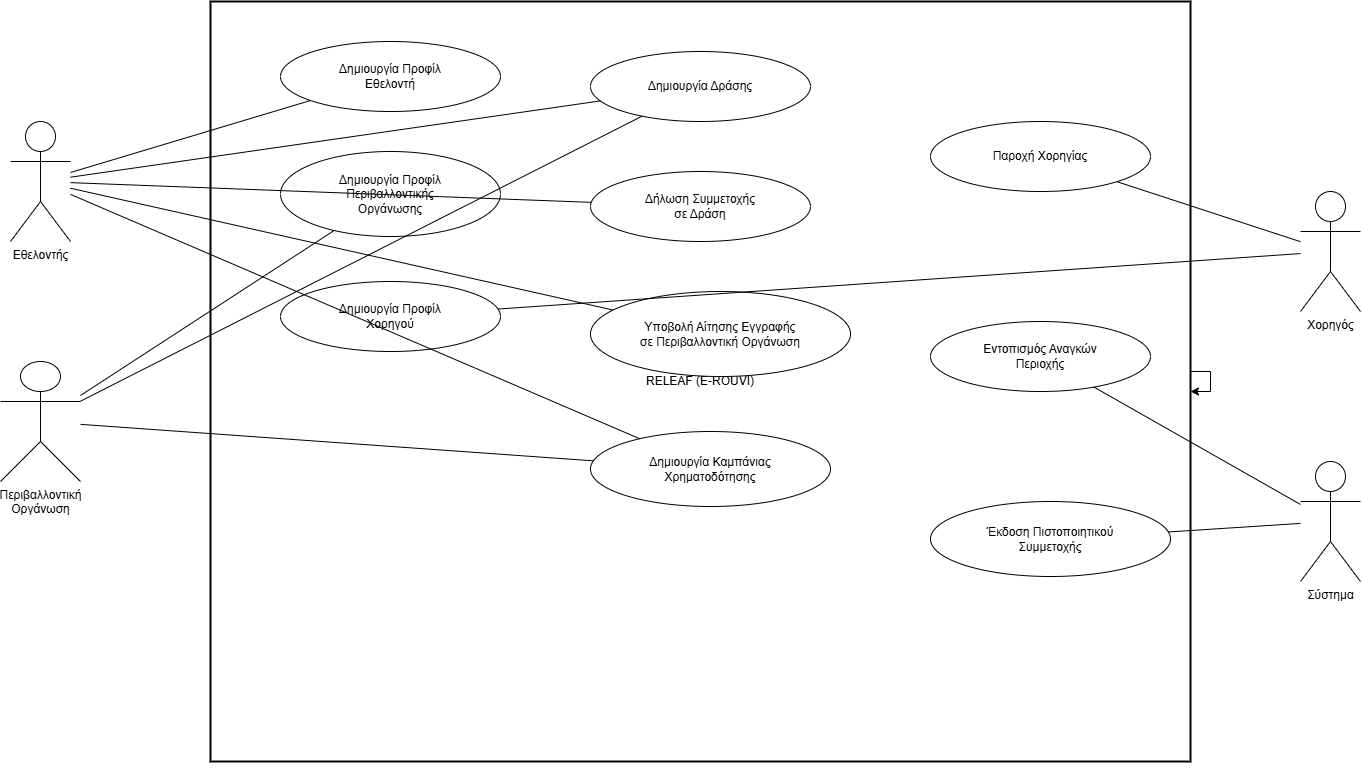

The diagram above was exported from draw.io. Its source (the exported page's mxGraphModel, read from the mxfile embedded in the PNG):
<mxGraphModel dx="1737" dy="878" grid="1" gridSize="10" guides="1" tooltips="1" connect="1" arrows="1" fold="1" page="1" pageScale="1" pageWidth="827" pageHeight="1169" background="none" math="0" shadow="0">
  <root>
    <mxCell id="0" />
    <mxCell id="1" parent="0" />
    <mxCell id="kD5n5XG4HNAL41rqaTgO-1" parent="1" style="rounded=0;whiteSpace=wrap;html=1;strokeWidth=2;" value="RELEAF (E-ROUVI)" vertex="1">
      <mxGeometry height="760" width="980" x="270" y="60" as="geometry" />
    </mxCell>
    <mxCell id="kD5n5XG4HNAL41rqaTgO-2" parent="kD5n5XG4HNAL41rqaTgO-1" style="ellipse;whiteSpace=wrap;html=1;" value="Δημιουργία Προφίλ&#10;Εθελοντή" vertex="1">
      <mxGeometry height="70" width="220" x="70" y="40" as="geometry" />
    </mxCell>
    <mxCell id="kD5n5XG4HNAL41rqaTgO-3" parent="kD5n5XG4HNAL41rqaTgO-1" style="ellipse;whiteSpace=wrap;html=1;" value="Δημιουργία Προφίλ&#10;Περιβαλλοντικής&#10;Οργάνωσης" vertex="1">
      <mxGeometry height="85" width="220" x="70" y="150" as="geometry" />
    </mxCell>
    <mxCell id="kD5n5XG4HNAL41rqaTgO-4" parent="kD5n5XG4HNAL41rqaTgO-1" style="ellipse;whiteSpace=wrap;html=1;" value="Δημιουργία Προφίλ&#10;Χορηγού" vertex="1">
      <mxGeometry height="70" width="220" x="70" y="280" as="geometry" />
    </mxCell>
    <mxCell id="kD5n5XG4HNAL41rqaTgO-5" parent="kD5n5XG4HNAL41rqaTgO-1" style="ellipse;whiteSpace=wrap;html=1;" value="Δημιουργία Δράσης" vertex="1">
      <mxGeometry height="70" width="220" x="380" y="50" as="geometry" />
    </mxCell>
    <mxCell id="kD5n5XG4HNAL41rqaTgO-6" parent="kD5n5XG4HNAL41rqaTgO-1" style="ellipse;whiteSpace=wrap;html=1;" value="Δήλωση Συμμετοχής&#10;σε Δράση" vertex="1">
      <mxGeometry height="70" width="220" x="380" y="170" as="geometry" />
    </mxCell>
    <mxCell id="kD5n5XG4HNAL41rqaTgO-7" parent="kD5n5XG4HNAL41rqaTgO-1" style="ellipse;whiteSpace=wrap;html=1;" value="Υποβολή Αίτησης Εγγραφής&#10;σε Περιβαλλοντική Οργάνωση" vertex="1">
      <mxGeometry height="85" width="260" x="380" y="290" as="geometry" />
    </mxCell>
    <mxCell id="kD5n5XG4HNAL41rqaTgO-8" parent="kD5n5XG4HNAL41rqaTgO-1" style="ellipse;whiteSpace=wrap;html=1;" value="Δημιουργία Καμπάνιας&#10;Χρηματοδότησης" vertex="1">
      <mxGeometry height="75" width="240" x="380" y="430" as="geometry" />
    </mxCell>
    <mxCell id="kD5n5XG4HNAL41rqaTgO-9" parent="kD5n5XG4HNAL41rqaTgO-1" style="ellipse;whiteSpace=wrap;html=1;" value="Παροχή Χορηγίας" vertex="1">
      <mxGeometry height="70" width="220" x="720" y="120" as="geometry" />
    </mxCell>
    <mxCell id="kD5n5XG4HNAL41rqaTgO-10" parent="kD5n5XG4HNAL41rqaTgO-1" style="ellipse;whiteSpace=wrap;html=1;" value="Εντοπισμός Αναγκών&#10;Περιοχής" vertex="1">
      <mxGeometry height="70" width="220" x="720" y="320" as="geometry" />
    </mxCell>
    <mxCell id="kD5n5XG4HNAL41rqaTgO-11" parent="kD5n5XG4HNAL41rqaTgO-1" style="ellipse;whiteSpace=wrap;html=1;" value="Έκδοση Πιστοποιητικού&#10;Συμμετοχής" vertex="1">
      <mxGeometry height="75" width="240" x="720" y="500" as="geometry" />
    </mxCell>
    <mxCell id="kD5n5XG4HNAL41rqaTgO-12" parent="1" style="shape=umlActor;verticalLabelPosition=bottom;verticalAlign=top;html=1;outlineConnect=0;" value="Εθελοντής" vertex="1">
      <mxGeometry height="120" width="60" x="70" y="180" as="geometry" />
    </mxCell>
    <mxCell id="kD5n5XG4HNAL41rqaTgO-13" parent="1" style="shape=umlActor;verticalLabelPosition=bottom;verticalAlign=top;html=1;outlineConnect=0;" value="Περιβαλλοντική&#10;Οργάνωση" vertex="1">
      <mxGeometry height="120" width="80" x="60" y="420" as="geometry" />
    </mxCell>
    <mxCell id="kD5n5XG4HNAL41rqaTgO-14" parent="1" style="shape=umlActor;verticalLabelPosition=bottom;verticalAlign=top;html=1;outlineConnect=0;" value="Χορηγός" vertex="1">
      <mxGeometry height="120" width="60" x="1360" y="250" as="geometry" />
    </mxCell>
    <mxCell id="kD5n5XG4HNAL41rqaTgO-15" parent="1" style="shape=umlActor;verticalLabelPosition=bottom;verticalAlign=top;html=1;outlineConnect=0;" value="Σύστημα" vertex="1">
      <mxGeometry height="120" width="60" x="1360" y="520" as="geometry" />
    </mxCell>
    <mxCell id="kD5n5XG4HNAL41rqaTgO-16" edge="1" parent="1" source="kD5n5XG4HNAL41rqaTgO-12" style="endArrow=none;html=1;" target="kD5n5XG4HNAL41rqaTgO-2">
      <mxGeometry relative="1" as="geometry" />
    </mxCell>
    <mxCell id="kD5n5XG4HNAL41rqaTgO-17" edge="1" parent="1" source="kD5n5XG4HNAL41rqaTgO-13" style="endArrow=none;html=1;" target="kD5n5XG4HNAL41rqaTgO-3">
      <mxGeometry relative="1" as="geometry" />
    </mxCell>
    <mxCell id="kD5n5XG4HNAL41rqaTgO-18" edge="1" parent="1" source="kD5n5XG4HNAL41rqaTgO-14" style="endArrow=none;html=1;" target="kD5n5XG4HNAL41rqaTgO-4">
      <mxGeometry relative="1" as="geometry" />
    </mxCell>
    <mxCell id="kD5n5XG4HNAL41rqaTgO-19" edge="1" parent="1" source="kD5n5XG4HNAL41rqaTgO-12" style="endArrow=none;html=1;" target="kD5n5XG4HNAL41rqaTgO-5">
      <mxGeometry relative="1" as="geometry" />
    </mxCell>
    <mxCell id="kD5n5XG4HNAL41rqaTgO-20" edge="1" parent="1" source="kD5n5XG4HNAL41rqaTgO-13" style="endArrow=none;html=1;" target="kD5n5XG4HNAL41rqaTgO-5">
      <mxGeometry relative="1" as="geometry" />
    </mxCell>
    <mxCell id="kD5n5XG4HNAL41rqaTgO-21" edge="1" parent="1" source="kD5n5XG4HNAL41rqaTgO-12" style="endArrow=none;html=1;" target="kD5n5XG4HNAL41rqaTgO-6">
      <mxGeometry relative="1" as="geometry" />
    </mxCell>
    <mxCell id="kD5n5XG4HNAL41rqaTgO-22" edge="1" parent="1" source="kD5n5XG4HNAL41rqaTgO-12" style="endArrow=none;html=1;" target="kD5n5XG4HNAL41rqaTgO-7">
      <mxGeometry relative="1" as="geometry" />
    </mxCell>
    <mxCell id="kD5n5XG4HNAL41rqaTgO-23" edge="1" parent="1" source="kD5n5XG4HNAL41rqaTgO-12" style="endArrow=none;html=1;" target="kD5n5XG4HNAL41rqaTgO-8">
      <mxGeometry relative="1" as="geometry" />
    </mxCell>
    <mxCell id="kD5n5XG4HNAL41rqaTgO-24" edge="1" parent="1" source="kD5n5XG4HNAL41rqaTgO-13" style="endArrow=none;html=1;" target="kD5n5XG4HNAL41rqaTgO-8">
      <mxGeometry relative="1" as="geometry" />
    </mxCell>
    <mxCell id="kD5n5XG4HNAL41rqaTgO-25" edge="1" parent="1" source="kD5n5XG4HNAL41rqaTgO-14" style="endArrow=none;html=1;" target="kD5n5XG4HNAL41rqaTgO-9">
      <mxGeometry relative="1" as="geometry" />
    </mxCell>
    <mxCell id="kD5n5XG4HNAL41rqaTgO-26" edge="1" parent="1" source="kD5n5XG4HNAL41rqaTgO-15" style="endArrow=none;html=1;" target="kD5n5XG4HNAL41rqaTgO-10">
      <mxGeometry relative="1" as="geometry" />
    </mxCell>
    <mxCell id="kD5n5XG4HNAL41rqaTgO-27" edge="1" parent="1" source="kD5n5XG4HNAL41rqaTgO-15" style="endArrow=none;html=1;" target="kD5n5XG4HNAL41rqaTgO-11">
      <mxGeometry relative="1" as="geometry" />
    </mxCell>
    <mxCell id="kD5n5XG4HNAL41rqaTgO-28" edge="1" parent="1" source="kD5n5XG4HNAL41rqaTgO-1" style="edgeStyle=orthogonalEdgeStyle;rounded=0;orthogonalLoop=1;jettySize=auto;html=1;exitX=0.5;exitY=1;exitDx=0;exitDy=0;" target="kD5n5XG4HNAL41rqaTgO-1">
      <mxGeometry relative="1" as="geometry" />
    </mxCell>
    <mxCell id="kD5n5XG4HNAL41rqaTgO-29" edge="1" parent="1" source="kD5n5XG4HNAL41rqaTgO-1" style="edgeStyle=orthogonalEdgeStyle;rounded=0;orthogonalLoop=1;jettySize=auto;html=1;" target="kD5n5XG4HNAL41rqaTgO-1">
      <mxGeometry relative="1" as="geometry" />
    </mxCell>
  </root>
</mxGraphModel>